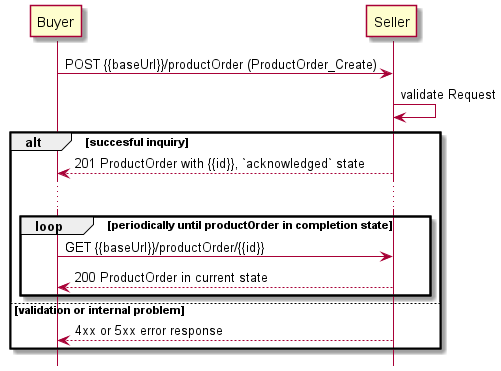

The diagram above was rendered by PlantUML. Its source (embedded in the PNG):
@startuml
hide footbox

hide footbox

participant Buyer
participant Seller


Buyer -> Seller : POST {{baseUrl}}/productOrder (ProductOrder_Create)
Seller -> Seller : validate Request

alt succesful inquiry
  Seller --> Buyer : 201 ProductOrder with {{id}}, `acknowledged` state
  
  ...

  loop periodically until productOrder in completion state
      Buyer -> Seller :   GET {{baseUrl}}/productOrder/{{id}}
      return 200 ProductOrder in current state
  end

else validation or internal problem
  Seller --> Buyer : 4xx or 5xx error response
end


@enduml